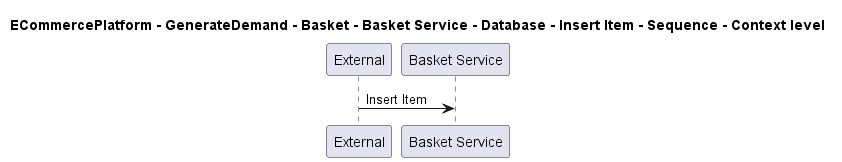

The diagram above was rendered by PlantUML. Its source (embedded in the PNG):
@startuml

title ECommercePlatform - GenerateDemand - Basket - Basket Service - Database - Insert Item - Sequence - Context level

participant "External" as C4InterFlow.SoftwareSystems.ExternalSystem
participant "Basket Service" as ECommercePlatform.GenerateDemand.Basket.SoftwareSystems.BasketService

C4InterFlow.SoftwareSystems.ExternalSystem -> ECommercePlatform.GenerateDemand.Basket.SoftwareSystems.BasketService : Insert Item


@enduml